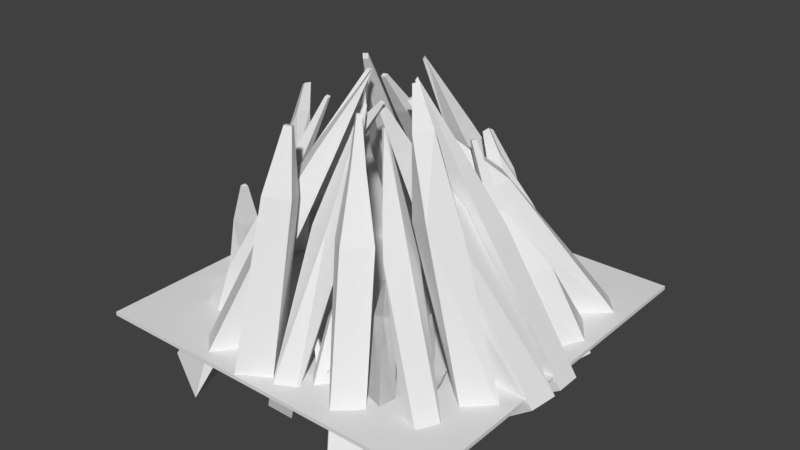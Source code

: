 # Source: crystalCavern.blend  (saved by Blender 2.79.0; exported with 4.5.12 LTS)
import bpy
from mathutils import Matrix  # noqa: F401  (used for matrix-valued properties, if any)

bpy.ops.wm.read_factory_settings(use_empty=True)
scene = bpy.context.scene
scene.name = 'Scene'

# ---- collections
col_collection_1 = bpy.data.collections.new('Collection 1'); scene.collection.children.link(col_collection_1)

# ---- world
world_world = bpy.data.worlds.new('World'); scene.world = world_world
world_world.color = (0.05088, 0.05088, 0.05088)
world_world.use_sun_shadow = False
world_world.sun_shadow_jitter_overblur = 0.0
world_world.cycles.sampling_method = 'MANUAL'

# ---- meshes
me_plane = bpy.data.meshes.new('Plane')
me_plane.from_pydata([(-1.0, -1.0, 0.0), (1.0, -1.0, 0.0), (-1.0, 1.0, 0.0), (1.0, 1.0, 0.0), (0.9263, -0.06874, -0.1346), (0.4999, -0.06874, 0.5172), (0.9263, 0.06874, -0.1346), (0.4999, 0.06874, 0.5172), (1.041, -0.06874, -0.05938), (0.6149, -0.06874, 0.5925), (1.041, 0.06874, -0.05938), (0.6149, 0.06874, 0.5925), (0.3322, -0.04559, 0.8159), (0.3322, 0.04559, 0.8159), (0.4085, 0.04559, 0.8658), (0.4085, -0.04559, 0.8658), (0.1282, -0.01381, 1.215), (0.1172, 2.708e-05, 1.204), (0.1205, 0.01381, 1.219), (0.1315, -2.707e-05, 1.23), (-1.0, 1.0, -0.02061), (-1.0, -1.0, -0.02061), (1.0, -1.0, -0.02061), (1.0, 1.0, -0.02061), (-1.005, -0.2327, -0.01231), (-0.4078, -0.246, 0.7289), (-1.005, -0.07462, -0.01231), (-0.4357, -0.09059, 0.7378), (-0.8802, -0.2327, -0.1092), (-0.2645, -0.2168, 0.6687), (-0.8802, -0.07462, -0.1092), (-0.2925, -0.06139, 0.6776), (-0.4613, 0.861, -0.1296), (-0.5467, 0.7609, -0.05739), (-0.36, 0.2218, 0.7021), (-0.2923, 0.3443, 0.7563), (-0.4289, 0.7581, -0.2338), (-0.1627, 0.2997, 0.6952), (-0.5142, 0.658, -0.1616), (-0.2304, 0.1772, 0.641), (-0.2708, 0.1011, 0.925), (-0.2231, 0.1873, 0.9631), (-0.1318, 0.1559, 0.9201), (-0.1795, 0.06965, 0.882), (-0.1124, -0.1017, 1.316), (-0.08829, -0.09055, 1.318), (-0.0856, -0.09194, 1.292), (-0.1097, -0.1031, 1.29), (-0.4078, -0.246, 0.7289), (-0.4357, -0.09059, 0.7378), (-0.2925, -0.06139, 0.6776), (-0.2645, -0.2168, 0.6687), (-0.1366, -0.1902, 0.9503), (-0.149, -0.1216, 0.9542), (-0.08578, -0.1087, 0.9276), (-0.07345, -0.1773, 0.9237), (0.03369, -0.1601, 1.129), (0.02947, -0.1366, 1.131), (0.05113, -0.1322, 1.122), (0.05536, -0.1557, 1.12), (1.058, -0.1436, -0.04097), (0.4656, -0.06433, 0.7002), (1.04, -0.3007, -0.04097), (0.4762, -0.2218, 0.7091), (0.9337, -0.1297, -0.1379), (0.32, -0.07751, 0.64), (0.9162, -0.2869, -0.1379), (0.3306, -0.235, 0.6489), (0.4656, -0.06433, 0.7002), (0.4762, -0.2218, 0.7091), (0.3306, -0.235, 0.6489), (0.32, -0.07751, 0.64), (0.19, -0.08978, 0.9216), (0.1946, -0.1593, 0.9255), (0.1304, -0.1651, 0.899), (0.1257, -0.09559, 0.895), (0.01733, -0.1008, 1.101), (0.01893, -0.1247, 1.102), (-0.003086, -0.1267, 1.093), (-0.004687, -0.1028, 1.092), (0.8359, 0.731, -0.01969), (0.3735, 0.3525, 0.7215), (0.9388, 0.6109, -0.01969), (0.4958, 0.2527, 0.7304), (0.741, 0.6498, -0.1166), (0.2837, 0.2372, 0.6613), (0.8439, 0.5297, -0.1166), (0.406, 0.1374, 0.6702), (0.3735, 0.3525, 0.7215), (0.4958, 0.2527, 0.7304), (0.406, 0.1374, 0.6702), (0.2837, 0.2372, 0.6613), (0.2039, 0.1338, 0.9429), (0.2578, 0.08978, 0.9468), (0.2182, 0.0389, 0.9202), (0.1643, 0.08294, 0.9163), (0.09406, 0.0001859, 1.122), (0.1126, -0.01491, 1.123), (0.09897, -0.03236, 1.114), (0.08047, -0.01726, 1.113), (-0.5265, 0.1288, 0.6695), (0.6395, 0.3251, 0.3103), (-0.9078, 0.4956, -0.1098), (0.7671, 0.2422, 0.3531), (-0.478, -0.003799, 0.5984), (0.5573, 0.1909, 0.2954), (-0.8879, 0.3562, -0.1818), (0.6849, 0.108, 0.3383), (0.6395, 0.3251, 0.3103), (0.7671, 0.2422, 0.3531), (0.6849, 0.108, 0.3383), (0.5573, 0.1909, 0.2954), (0.4793, 0.1895, 0.5959), (0.5356, 0.1529, 0.6148), (0.4994, 0.09366, 0.6082), (0.4431, 0.1302, 0.5893), (0.3747, 0.1217, 0.9493), (0.394, 0.1092, 0.9557), (0.3816, 0.08885, 0.9535), (0.3623, 0.1014, 0.947), (0.8649, 0.5007, -0.1049), (0.9835, 0.2895, -0.06246), (0.8981, 0.05371, -0.1005), (0.7795, 0.259, -0.1429), (-0.7453, 0.4025, -0.2319), (-0.3297, 0.05088, 0.5977), (-0.7651, 0.5418, -0.1598), (-0.3782, 0.1835, 0.6688), (-0.478, -0.003799, 0.5984), (-0.5265, 0.1288, 0.6695), (-0.3782, 0.1835, 0.6688), (-0.3297, 0.05088, 0.5977), (-0.2735, -0.05837, 0.8828), (-0.295, 0.0001396, 0.9141), (-0.2295, 0.02426, 0.9138), (-0.2081, -0.03425, 0.8824), (-0.1536, -0.1159, 1.093), (-0.1609, -0.09584, 1.104), (-0.1385, -0.08757, 1.104), (-0.1311, -0.1076, 1.093), (0.0237, 0.9315, 0.01537), (-0.1036, 0.3855, 0.7721), (0.1484, 0.8814, -0.06788), (0.05261, 0.4065, 0.7845), (-0.06255, 0.8121, -0.04207), (-0.07987, 0.2365, 0.7251), (0.0622, 0.762, -0.1253), (0.07635, 0.2574, 0.7375), (-0.1036, 0.3855, 0.7721), (0.05261, 0.4065, 0.7845), (0.07635, 0.2574, 0.7375), (-0.07987, 0.2365, 0.7251), (-0.06949, 0.1317, 1.017), (-0.0005697, 0.1409, 1.023), (0.009904, 0.07514, 1.002), (-0.05901, 0.0659, 0.9963), (-0.05435, -0.02423, 1.211), (-0.03072, -0.02106, 1.212), (-0.02713, -0.04361, 1.205), (-0.05076, -0.04678, 1.203), (0.2759, 0.7354, -0.141), (0.1549, 0.3862, 0.5447), (0.2621, 0.8582, -0.08092), (0.1411, 0.5091, 0.6048), (0.411, 0.7382, -0.1158), (0.29, 0.389, 0.57), (0.3972, 0.8611, -0.05566), (0.2762, 0.5119, 0.6301), (0.1223, 0.2542, 0.8599), (0.1131, 0.3357, 0.8998), (0.2027, 0.3376, 0.9165), (0.2119, 0.2561, 0.8767), (0.09674, 0.08394, 1.275), (0.0811, 0.09719, 1.276), (0.08875, 0.105, 1.293), (0.1044, 0.09171, 1.292), (-0.2706, 0.7518, -0.05271), (-0.2671, 0.4456, 0.5223), (-0.2379, 0.8602, 0.003194), (-0.2664, 0.5719, 0.5235), (-0.1487, 0.7218, -0.06578), (-0.1408, 0.4449, 0.5221), (-0.116, 0.8302, -0.009872), (-0.1401, 0.5712, 0.5234), (-0.2408, 0.3921, 0.7562), (-0.2144, 0.4473, 0.7882), (-0.1659, 0.4075, 0.817), (-0.1923, 0.3522, 0.785), (-0.236, 0.3647, 0.9192), (-0.223, 0.3918, 0.9349), (-0.1992, 0.3722, 0.949), (-0.2122, 0.3451, 0.9333), (0.4648, 0.7234, -0.06683), (0.3058, 0.4305, 0.4929), (0.5312, 0.8106, -0.004038), (0.3538, 0.5471, 0.4998), (0.5671, 0.6496, -0.07259), (0.4221, 0.382, 0.5016), (0.6335, 0.7368, -0.009793), (0.4701, 0.4986, 0.5085), (0.2907, 0.3677, 0.7256), (0.3333, 0.4084, 0.7617), (0.3607, 0.3527, 0.7921), (0.3182, 0.312, 0.7559), (0.2715, 0.3382, 0.8871), (0.2924, 0.3582, 0.9048), (0.3059, 0.3309, 0.9197), (0.285, 0.3109, 0.9019), (-0.6637, 0.4867, -0.04712), (-0.573, 0.316, 0.575), (-0.6163, 0.6014, -0.02406), (-0.5659, 0.4389, 0.5467), (-0.5476, 0.4438, -0.07238), (-0.4489, 0.3041, 0.5546), (-0.5002, 0.5585, -0.04932), (-0.4418, 0.427, 0.5263), (-0.5082, 0.3134, 0.8076), (-0.4738, 0.3718, 0.8211), (-0.423, 0.3351, 0.8501), (-0.4574, 0.2767, 0.8366), (-0.4759, 0.3224, 0.9694), (-0.459, 0.351, 0.9761), (-0.434, 0.3331, 0.9903), (-0.4509, 0.3044, 0.9837), (0.1308, 0.7871, -0.1516), (0.1111, 0.5766, 0.5322), (0.1481, 0.9298, -0.1032), (0.1243, 0.6851, 0.5691), (0.2813, 0.768, -0.1491), (0.2255, 0.5621, 0.5341), (0.2986, 0.9107, -0.1007), (0.2386, 0.6706, 0.571), (0.1428, 0.5273, 0.7973), (0.1464, 0.5569, 0.8073), (0.1775, 0.5529, 0.8078), (0.1739, 0.5234, 0.7978), (-0.1831, 0.7995, -0.162), (-0.1947, 0.5873, 0.5215), (-0.1303, 0.9338, -0.1154), (-0.1545, 0.6894, 0.5569), (-0.04115, 0.7471, -0.1719), (-0.08678, 0.5474, 0.514), (0.01171, 0.8814, -0.1252), (-0.0466, 0.6495, 0.5494), (-0.1538, 0.5277, 0.7831), (-0.1428, 0.5555, 0.7928), (-0.1134, 0.5446, 0.7907), (-0.1244, 0.5168, 0.7811), (-0.4227, 0.7811, -0.2065), (-0.3636, 0.681, 0.2099), (-0.3961, 0.8666, -0.1872), (-0.3433, 0.746, 0.2245), (-0.3356, 0.7575, -0.2221), (-0.2973, 0.663, 0.198), (-0.309, 0.8431, -0.2029), (-0.2771, 0.728, 0.2126), (-0.3153, 0.6582, 0.3649), (-0.3098, 0.6759, 0.3688), (-0.2917, 0.6711, 0.3656), (-0.2972, 0.6534, 0.3616), (0.7862, 0.4603, -0.04147), (0.6706, 0.4, 0.1198), (0.8136, 0.4798, -0.01313), (0.6915, 0.4148, 0.1414), (0.8089, 0.4229, -0.03773), (0.6879, 0.3715, 0.1227), (0.8363, 0.4424, -0.009401), (0.7087, 0.3863, 0.1442), (0.6395, 0.3735, 0.187), (0.6452, 0.3775, 0.1929), (0.6499, 0.3697, 0.1937), (0.6442, 0.3657, 0.1878), (0.5531, 0.636, -0.01529), (0.4947, 0.5393, 0.1586), (0.5921, 0.6438, 0.003467), (0.5243, 0.5453, 0.1729), (0.5681, 0.5975, -0.03033), (0.5061, 0.5101, 0.1472), (0.6071, 0.6053, -0.01158), (0.5357, 0.516, 0.1615), (0.4856, 0.4964, 0.2239), (0.4937, 0.498, 0.2278), (0.4968, 0.49, 0.2247), (0.4887, 0.4884, 0.2208), (0.5911, 0.6248, -0.07274), (0.5004, 0.595, 0.01698), (0.6034, 0.6409, -0.05387), (0.5098, 0.6073, 0.03132), (0.6059, 0.6031, -0.0639), (0.5118, 0.5785, 0.0237), (0.6183, 0.6193, -0.04503), (0.5211, 0.5908, 0.03805), (0.4732, 0.5827, 0.05664), (0.4758, 0.5861, 0.06055), (0.4789, 0.5816, 0.06238), (0.4763, 0.5782, 0.05847), (0.5533, 0.6405, -0.07073), (0.5376, 0.5622, 0.03305), (0.5804, 0.6415, -0.065), (0.5582, 0.563, 0.03741), (0.5574, 0.6179, -0.08628), (0.5407, 0.5451, 0.02124), (0.5845, 0.6189, -0.08054), (0.5613, 0.5458, 0.0256), (0.539, 0.5282, 0.06921), (0.5446, 0.5284, 0.0704), (0.5454, 0.5238, 0.06718), (0.5398, 0.5236, 0.06599), (0.5611, 0.6395, -0.04946), (0.5802, 0.5471, 0.04132), (0.5879, 0.6372, -0.05641), (0.6006, 0.5453, 0.03604), (0.5547, 0.6194, -0.06752), (0.5754, 0.5318, 0.02759), (0.5815, 0.6171, -0.07447), (0.5957, 0.5301, 0.02231), (0.5921, 0.5076, 0.06913), (0.5976, 0.5072, 0.06769), (0.5963, 0.503, 0.06395), (0.5907, 0.5035, 0.06539), (0.6055, 0.652, -0.04382), (0.5562, 0.4974, 0.2454), (0.6717, 0.6644, -0.02381), (0.6065, 0.5069, 0.2606), (0.6254, 0.5904, -0.07127), (0.5713, 0.4506, 0.2245), (0.6916, 0.6029, -0.05126), (0.6216, 0.4601, 0.2397), (0.5579, 0.4287, 0.3507), (0.5716, 0.4313, 0.3549), (0.5757, 0.4186, 0.3492), (0.562, 0.416, 0.345), (0.3905, 0.8152, -0.1012), (0.3507, 0.665, 0.178), (0.4557, 0.824, -0.08515), (0.4003, 0.6717, 0.1902), (0.4055, 0.7554, -0.1292), (0.3621, 0.6195, 0.1567), (0.4707, 0.7642, -0.1132), (0.4116, 0.6262, 0.1689), (0.3546, 0.5975, 0.2786), (0.3681, 0.5993, 0.2819), (0.3712, 0.587, 0.2761), (0.3577, 0.5851, 0.2728), (0.1185, 0.7346, -0.01831), (0.1127, 0.6221, 0.1559), (0.1391, 0.7663, 0.004166), (0.1283, 0.6462, 0.1729), (0.1573, 0.7161, -0.02764), (0.1422, 0.6081, 0.1488), (0.1778, 0.7478, -0.005162), (0.1578, 0.6321, 0.1658), (0.1243, 0.5835, 0.2234), (0.1286, 0.5901, 0.2281), (0.1366, 0.5863, 0.2261), (0.1324, 0.5797, 0.2215), (0.1627, 0.7521, -0.06941), (0.102, 0.6686, 0.01119), (0.1582, 0.7722, -0.05084), (0.09854, 0.6839, 0.0253), (0.1866, 0.7458, -0.05678), (0.1201, 0.6638, 0.02079), (0.182, 0.7659, -0.03821), (0.1167, 0.6791, 0.03491), (0.084, 0.6409, 0.04828), (0.08306, 0.6451, 0.05212), (0.08801, 0.6438, 0.05474), (0.08895, 0.6396, 0.0509), (0.1243, 0.7385, -0.0735), (0.1484, 0.6689, 0.03472), (0.1426, 0.7573, -0.06466), (0.1624, 0.6832, 0.04144), (0.1446, 0.7246, -0.08617), (0.1639, 0.6583, 0.02509), (0.163, 0.7434, -0.07733), (0.1779, 0.6726, 0.03181), (0.1664, 0.6442, 0.07391), (0.1702, 0.6481, 0.07574), (0.1744, 0.6452, 0.07311), (0.1706, 0.6413, 0.07128), (0.1274, 0.7428, -0.05144), (0.1885, 0.686, 0.04951), (0.1496, 0.759, -0.05485), (0.2054, 0.6984, 0.04691), (0.1388, 0.7237, -0.06811), (0.1971, 0.6716, 0.03683), (0.161, 0.74, -0.07152), (0.2141, 0.6839, 0.03424), (0.2189, 0.6644, 0.08223), (0.2236, 0.6677, 0.08152), (0.2259, 0.6638, 0.07807), (0.2213, 0.6604, 0.07877), (-0.3271, 0.6819, -0.004645), (-0.293, 0.577, 0.171), (-0.3081, 0.717, 0.01392), (-0.2785, 0.6036, 0.1851), (-0.2879, 0.6683, -0.01907), (-0.2632, 0.5667, 0.16), (-0.2689, 0.7034, -0.000509), (-0.2487, 0.5933, 0.1741), (-0.2668, 0.5431, 0.237), (-0.2629, 0.5504, 0.2408), (-0.2548, 0.5476, 0.2378), (-0.2587, 0.5403, 0.234), (-0.2934, 0.703, -0.06196), (-0.3302, 0.6156, 0.02839), (-0.2979, 0.7231, -0.04339), (-0.3336, 0.6309, 0.04251), (-0.2673, 0.7004, -0.05279), (-0.3103, 0.6137, 0.03536), (-0.2719, 0.7205, -0.03421), (-0.3138, 0.629, 0.04949), (-0.3388, 0.5874, 0.06829), (-0.3397, 0.5915, 0.07214), (-0.3344, 0.591, 0.07404), (-0.3334, 0.5868, 0.07019), (-0.3298, 0.6843, -0.06015), (-0.2814, 0.623, 0.04494), (-0.3131, 0.7057, -0.05448), (-0.2687, 0.6393, 0.04925), (-0.3097, 0.6727, -0.07533), (-0.2661, 0.6142, 0.03341), (-0.293, 0.6941, -0.06965), (-0.2534, 0.6304, 0.03772), (-0.2549, 0.6026, 0.08165), (-0.2514, 0.607, 0.08283), (-0.2473, 0.6046, 0.07969), (-0.2507, 0.6002, 0.07851), (-0.3242, 0.6899, -0.03888), (-0.2423, 0.6459, 0.05339), (-0.3051, 0.7087, -0.04583), (-0.2278, 0.6603, 0.0481), (-0.3128, 0.6718, -0.05659), (-0.2336, 0.6322, 0.03992), (-0.2937, 0.6907, -0.06354), (-0.2191, 0.6465, 0.03464), (-0.2049, 0.6298, 0.08183), (-0.201, 0.6337, 0.08039), (-0.1986, 0.63, 0.07672), (-0.2025, 0.6261, 0.07816), (-0.7673, -0.03277, 0.6098), (-0.8809, 0.01079, -0.03014), (1.491e-08, 0.04073, -0.0006376), (1.774e-08, 0.01682, 0.08081), (0.007945, 0.03994, -0.0006376), (0.003281, 0.01649, 0.08081), (0.01559, 0.03763, -0.0006376), (0.006435, 0.01554, 0.08081), (0.02263, 0.03386, -0.0006376), (0.009342, 0.01398, 0.08081), (0.0288, 0.0288, -0.0006376), (0.01189, 0.01189, 0.08081), (0.03386, 0.02263, -0.0006376), (0.01398, 0.009342, 0.08081), (0.03763, 0.01559, -0.0006376), (0.01554, 0.006435, 0.08081), (0.03994, 0.007945, -0.0006376), (0.01649, 0.003281, 0.08081), (0.04073, 4.066e-08, -0.0006376), (0.01682, 4.666e-08, 0.08081), (0.03994, -0.007945, -0.0006376), (0.01649, -0.003281, 0.08081), (0.03763, -0.01559, -0.0006376), (0.01554, -0.006435, 0.08081), (0.03386, -0.02263, -0.0006376), (0.01398, -0.009342, 0.08081), (0.0288, -0.0288, -0.0006376), (0.01189, -0.01189, 0.08081), (0.02263, -0.03386, -0.0006376), (0.009342, -0.01398, 0.08081), (0.01559, -0.03763, -0.0006376), (0.006435, -0.01554, 0.08081), (0.007945, -0.03994, -0.0006376), (0.003281, -0.01649, 0.08081), (1.637e-09, -0.04073, -0.0006376), (1.226e-08, -0.01682, 0.08081), (-0.007945, -0.03994, -0.0006376), (-0.003281, -0.01649, 0.08081), (-0.01559, -0.03763, -0.0006376), (-0.006435, -0.01554, 0.08081), (-0.02263, -0.03386, -0.0006376), (-0.009342, -0.01398, 0.08081), (-0.0288, -0.0288, -0.0006376), (-0.01189, -0.01189, 0.08081), (-0.03386, -0.02263, -0.0006376), (-0.01398, -0.009342, 0.08081), (-0.03763, -0.01559, -0.0006376), (-0.01554, -0.006435, 0.08081), (-0.03994, -0.007945, -0.0006376), (-0.01649, -0.003281, 0.08081), (-0.04073, 7.691e-08, -0.0006376), (-0.01682, 6.162e-08, 0.08081), (-0.03994, 0.007945, -0.0006376), (-0.01649, 0.003281, 0.08081), (-0.03763, 0.01559, -0.0006376), (-0.01554, 0.006435, 0.08081), (-0.03386, 0.02263, -0.0006376), (-0.01398, 0.009342, 0.08081), (-0.0288, 0.0288, -0.0006376), (-0.01189, 0.01189, 0.08081), (-0.02263, 0.03386, -0.0006376), (-0.009342, 0.01398, 0.08081), (-0.01559, 0.03763, -0.0006376), (-0.006435, 0.01554, 0.08081), (-0.007945, 0.03994, -0.0006376), (-0.003281, 0.01649, 0.08081), (-0.8421, 0.131, -0.03032), (-0.7701, 0.08277, 0.5589), (-0.7623, -0.02752, -0.05048), (-0.643, -0.03923, 0.5883), (-0.7235, 0.09267, -0.05066), (-0.6459, 0.07632, 0.5373), (-0.6988, 0.01316, 0.8368), (-0.6688, 0.07539, 0.8381), (-0.6148, 0.04865, 0.8719), (-0.6448, -0.01359, 0.8706), (-0.6646, 0.05475, 0.993), (-0.6499, 0.0853, 0.9937), (-0.6234, 0.07218, 1.01), (-0.6381, 0.04163, 1.01), (-0.9282, 0.2005, -0.1671), (-0.8362, 0.1193, 0.2805), (-0.8979, 0.3191, -0.07583), (-0.8159, 0.1843, 0.2951), (-0.7789, 0.1817, -0.1923), (-0.7699, 0.1013, 0.2686), (-0.7486, 0.3003, -0.1011), (-0.7497, 0.1663, 0.2832), (-0.7879, 0.09655, 0.4355), (-0.7824, 0.1143, 0.4395), (-0.7643, 0.1094, 0.4362), (-0.7698, 0.09167, 0.4322), (-0.4658, 0.5386, -0.05394), (-0.4381, 0.4652, 0.05092), (-0.4525, 0.5597, -0.04178), (-0.428, 0.4813, 0.06017), (-0.4419, 0.5301, -0.06528), (-0.42, 0.4588, 0.0423), (-0.4286, 0.5513, -0.05312), (-0.4099, 0.4749, 0.05155), (-0.4192, 0.441, 0.08995), (-0.4165, 0.4454, 0.09246), (-0.4116, 0.4436, 0.09012), (-0.4143, 0.4392, 0.0876), (-0.503, 0.551, -0.002948), (-0.4562, 0.4888, 0.1024), (-0.4865, 0.5724, 0.003264), (-0.4437, 0.5051, 0.1071), (-0.4825, 0.5396, -0.01787), (-0.4407, 0.4801, 0.09102), (-0.466, 0.561, -0.01166), (-0.4281, 0.4964, 0.09574), (-0.4303, 0.4681, 0.1393), (-0.4269, 0.4725, 0.1406), (-0.4227, 0.4702, 0.1375), (-0.4261, 0.4657, 0.1363), (-0.5095, 0.5438, -0.0107), (-0.4846, 0.5129, 0.04245), (-0.5009, 0.5545, -0.008072), (-0.478, 0.521, 0.04444), (-0.4996, 0.5376, -0.01849), (-0.4771, 0.5082, 0.03652), (-0.4909, 0.5484, -0.01586), (-0.4705, 0.5164, 0.03852), (-0.4711, 0.5025, 0.06092), (-0.4693, 0.5047, 0.06147), (-0.4672, 0.5034, 0.05986), (-0.469, 0.5012, 0.05931), (-0.4782, 0.5626, -0.0102), (-0.4464, 0.5344, 0.04079), (-0.4681, 0.5723, -0.01062), (-0.4387, 0.5418, 0.04047), (-0.4707, 0.5544, -0.01888), (-0.4407, 0.5282, 0.03418), (-0.4606, 0.5642, -0.0193), (-0.433, 0.5357, 0.03386), (-0.4306, 0.5244, 0.05755), (-0.4285, 0.5264, 0.05746), (-0.4269, 0.5247, 0.05566), (-0.429, 0.5227, 0.05575), (-0.6746, 0.4551, -0.02959), (-0.6081, 0.3666, 0.1202), (-0.6512, 0.4855, -0.02075), (-0.5903, 0.3898, 0.1269), (-0.6456, 0.4389, -0.05081), (-0.5861, 0.3543, 0.1041), (-0.6221, 0.4693, -0.04198), (-0.5682, 0.3774, 0.1108), (-0.5713, 0.3371, 0.1728), (-0.5665, 0.3435, 0.1746), (-0.5605, 0.3401, 0.1702), (-0.5653, 0.3338, 0.1684), (-0.6171, 0.4462, -0.005399), (-0.5853, 0.4181, 0.04558), (-0.607, 0.456, -0.005819), (-0.5777, 0.4255, 0.04526), (-0.6096, 0.4381, -0.01409), (-0.5796, 0.4119, 0.03898), (-0.5995, 0.4479, -0.01451), (-0.572, 0.4194, 0.03866), (-0.5695, 0.4081, 0.06235), (-0.5674, 0.4101, 0.06226), (-0.5658, 0.4084, 0.06046), (-0.5679, 0.4064, 0.06055), (-0.6566, 0.4094, -0.003016), (-0.6325, 0.3742, 0.0478), (-0.6484, 0.4201, 0.0009448), (-0.6262, 0.3824, 0.05081), (-0.6462, 0.4043, -0.01099), (-0.6246, 0.3704, 0.04174), (-0.638, 0.415, -0.007028), (-0.6183, 0.3785, 0.04475), (-0.6193, 0.3625, 0.06569), (-0.6176, 0.3647, 0.06651), (-0.6154, 0.3637, 0.06485), (-0.6171, 0.3615, 0.06404), (-0.6172, 0.43, 0.0009443), (-0.5989, 0.4033, 0.03958), (-0.6109, 0.4381, 0.003956), (-0.5941, 0.4094, 0.04186), (-0.6093, 0.4262, -0.005117), (-0.5929, 0.4003, 0.03497), (-0.603, 0.4343, -0.002105), (-0.5881, 0.4065, 0.03726), (-0.5888, 0.3944, 0.05317), (-0.5875, 0.396, 0.0538), (-0.5859, 0.3952, 0.05254), (-0.5872, 0.3936, 0.05192), (-0.6398, 0.4103, -0.01232), (-0.6194, 0.379, 0.02159), (-0.6403, 0.4178, -0.004727), (-0.6198, 0.3847, 0.02736), (-0.63, 0.4135, -0.01489), (-0.6119, 0.3814, 0.01964), (-0.6304, 0.421, -0.007293), (-0.6123, 0.3871, 0.02541), (-0.6097, 0.3699, 0.03531), (-0.6098, 0.3715, 0.03689), (-0.6078, 0.3721, 0.03636), (-0.6077, 0.3706, 0.03478), (-0.8138, 0.2748, -0.06166), (-0.7273, 0.2104, 0.09021), (-0.7855, 0.3021, -0.06496), (-0.7058, 0.2311, 0.08769), (-0.7922, 0.2498, -0.08329), (-0.7109, 0.1914, 0.07375), (-0.7639, 0.2771, -0.0866), (-0.6894, 0.2122, 0.07124), (-0.6837, 0.1871, 0.1406), (-0.6778, 0.1927, 0.14), (-0.6734, 0.1876, 0.1355), (-0.6792, 0.1819, 0.1362), (-0.7915, 0.2907, -0.03233), (-0.7298, 0.2619, 0.01531), (-0.7805, 0.3029, -0.03857), (-0.7213, 0.2712, 0.01057), (-0.7864, 0.2795, -0.04496), (-0.7259, 0.2535, 0.005715), (-0.7753, 0.2917, -0.05119), (-0.7174, 0.2627, 0.0009715), (-0.7031, 0.2515, 0.02858), (-0.7008, 0.2541, 0.02729), (-0.6998, 0.2517, 0.02467), (-0.7021, 0.2492, 0.02596), (-0.7713, 0.2588, -0.04201), (-0.7232, 0.225, 0.01681), (-0.7613, 0.2733, -0.04132), (-0.7156, 0.236, 0.01733), (-0.7606, 0.2519, -0.05414), (-0.7151, 0.2198, 0.007589), (-0.7505, 0.2663, -0.05344), (-0.7074, 0.2308, 0.008116), (-0.7006, 0.2143, 0.03593), (-0.6985, 0.2173, 0.03608), (-0.6963, 0.2158, 0.03357), (-0.6984, 0.2129, 0.03342), (-0.7821, 0.2503, -0.04312), (-0.749, 0.2018, 0.0157), (-0.7676, 0.2603, -0.04243), (-0.738, 0.2094, 0.01622), (-0.7745, 0.2401, -0.05525), (-0.7432, 0.194, 0.00648), (-0.76, 0.25, -0.05455), (-0.7322, 0.2016, 0.007007), (-0.7316, 0.1837, 0.03482), (-0.7286, 0.1858, 0.03497), (-0.727, 0.1837, 0.03246), (-0.73, 0.1816, 0.03232), (-0.8017, 0.1502, -0.04401), (-0.7029, 0.1373, 0.1083), (-0.7811, 0.1212, -0.05871), (-0.6872, 0.1152, 0.09709), (-0.8266, 0.1249, -0.02888), (-0.7218, 0.118, 0.1198), (-0.8059, 0.09584, -0.04358), (-0.7061, 0.09594, 0.1086), (-0.6673, 0.1199, 0.1648), (-0.663, 0.1138, 0.1617), (-0.6682, 0.1086, 0.1648), (-0.6724, 0.1146, 0.1679), (-0.7551, 0.1181, -0.01042), (-0.7225, 0.1099, 0.04511), (-0.7457, 0.1102, -0.01666), (-0.7154, 0.1039, 0.04036), (-0.7625, 0.107, -0.007338), (-0.7282, 0.1014, 0.04744), (-0.7531, 0.09906, -0.01358), (-0.721, 0.09538, 0.0427), (-0.71, 0.1024, 0.06493), (-0.7081, 0.1008, 0.06364), (-0.7096, 0.09844, 0.06427), (-0.7116, 0.1001, 0.06557), (-0.7723, 0.161, -0.01098), (-0.7371, 0.1564, 0.0433), (-0.765, 0.1507, -0.01622), (-0.7315, 0.1486, 0.03932), (-0.7812, 0.152, -0.005583), (-0.7438, 0.1496, 0.04741), (-0.7738, 0.1417, -0.01082), (-0.7383, 0.1417, 0.04342), (-0.7244, 0.1502, 0.06344), (-0.7229, 0.1481, 0.06236), (-0.7247, 0.1462, 0.06347), (-0.7263, 0.1484, 0.06456), (0.003754, -0.924, -0.1476), (0.05488, -0.9554, -0.03831), (0.07356, -0.5703, 0.6505), (-0.04497, -0.5411, 0.6251), (0.1153, -0.8869, -0.1891), (-0.007089, -0.4371, 0.5678), (0.1664, -0.9183, -0.07981), (0.1114, -0.4663, 0.5932), (0.04788, -0.4399, 0.83), (-0.03561, -0.4193, 0.8121), (-0.008922, -0.346, 0.7717), (0.07457, -0.3666, 0.7896), (-0.003841, -0.2119, 1.141), (-0.01603, -0.1957, 1.132), (-0.004054, -0.1968, 1.114), (0.008139, -0.213, 1.123), (0.7431, -0.8049, -0.162), (0.7886, -0.7984, -0.04611), (0.4824, -0.4835, 0.6098), (0.375, -0.5332, 0.5706), (0.8131, -0.7071, -0.1949), (0.3485, -0.4278, 0.5096), (0.8586, -0.7006, -0.07903), (0.4559, -0.3781, 0.5487), (0.3604, -0.3964, 0.7754), (0.2847, -0.4314, 0.7478), (0.2661, -0.3572, 0.7048), (0.3418, -0.3222, 0.7324), (0.1421, -0.2485, 1.062), (0.1238, -0.2431, 1.05), (0.1362, -0.2367, 1.033), (0.1545, -0.242, 1.044), (0.5609, -0.8956, -0.2184), (0.336, -0.5408, 0.636), (0.4381, -0.995, -0.2118), (0.2339, -0.6612, 0.6449), (0.4684, -0.7859, -0.2849), (0.2161, -0.441, 0.6105), (0.3457, -0.8854, -0.2784), (0.114, -0.5614, 0.6193), (0.336, -0.5408, 0.636), (0.2339, -0.6612, 0.6449), (0.114, -0.5614, 0.6193), (0.2161, -0.441, 0.6105), (0.1662, -0.4017, 0.9143), (0.1212, -0.4548, 0.9183), (0.06829, -0.4108, 0.907), (0.1133, -0.3577, 0.9031), (0.07028, -0.3171, 1.128), (0.05483, -0.3353, 1.129), (0.0367, -0.3202, 1.125), (0.05215, -0.302, 1.124), (0.4285, -0.4005, 0.7378), (0.7132, -0.4133, -0.1326), (0.8301, -0.284, -0.09843), (0.5267, -0.2636, 0.6818), (0.8341, -0.5349, -0.08648), (0.5759, -0.4854, 0.7887), (0.951, -0.4056, -0.05228), (0.6741, -0.3485, 0.7326), (0.3966, -0.3349, 1.069), (0.4673, -0.2734, 1.095), (0.4907, -0.3315, 1.169), (0.4201, -0.393, 1.144), (0.3242, -0.2691, 1.303), (0.3409, -0.2546, 1.309), (0.3465, -0.2683, 1.327), (0.3297, -0.2829, 1.321), (-0.3799, -0.9621, -0.03964), (-0.1932, -0.6271, 0.6521), (-0.4881, -0.8792, -0.05773), (-0.3014, -0.5442, 0.634), (-0.3013, -0.8752, -0.1116), (-0.1146, -0.5402, 0.5801), (-0.4095, -0.7924, -0.1297), (-0.2228, -0.4573, 0.562), (-0.1187, -0.432, 0.9246), (-0.1905, -0.377, 0.9126), (-0.1384, -0.3194, 0.8648), (-0.06664, -0.3744, 0.8768), (-0.01303, -0.1658, 1.27), (-0.03306, -0.1681, 1.274), (-0.03522, -0.1478, 1.276), (-0.01518, -0.1454, 1.272), (-0.4075, -0.5635, 0.1672), (-0.6074, -0.5785, 0.2144), (-0.4121, -0.3624, 0.2118), (-0.612, -0.3775, 0.259), (-0.4075, -0.5635, 0.1672), (-0.6074, -0.5785, 0.2144), (-0.612, -0.3775, 0.259), (-0.4121, -0.3624, 0.2118), (-0.3403, -0.4297, 0.6041), (-0.4285, -0.4363, 0.6249), (-0.4306, -0.3477, 0.6446), (-0.3424, -0.341, 0.6237), (-0.2181, -0.23, 1.108), (-0.2371, -0.2315, 1.112), (-0.2375, -0.2124, 1.116), (-0.2186, -0.211, 1.112), (-0.6501, -0.8312, -0.459), (-0.9309, -0.7057, -0.3697), (-1.003, -0.3868, -0.321), (-0.7263, -0.5062, -0.4085), (-0.1366, -0.9985, -0.0177), (-0.1483, -0.7494, 0.815), (-0.2305, -0.8457, -0.05984), (-0.2197, -0.6332, 0.783), (0.02182, -0.9067, -0.03804), (-0.02791, -0.6796, 0.7995), (-0.07209, -0.754, -0.08018), (-0.09931, -0.5635, 0.7675), (-0.1377, -0.6003, 1.109), (-0.1571, -0.5687, 1.1), (-0.1244, -0.5497, 1.096), (-0.1049, -0.5813, 1.105), (0.5718, -0.6853, -0.05599), (0.4446, -0.5315, 0.3232), (0.5463, -0.768, -0.0284), (0.4252, -0.5943, 0.3442), (0.4881, -0.6701, -0.08765), (0.3809, -0.5199, 0.2992), (0.4626, -0.7527, -0.06007), (0.3616, -0.5828, 0.3201), (0.3721, -0.4902, 0.4627), (0.3668, -0.5073, 0.4684), (0.3495, -0.5042, 0.4619), (0.3548, -0.487, 0.4562), (0.5171, -0.7269, -0.1827), (0.5479, -0.5589, 0.02717), (0.5331, -0.7701, -0.1486), (0.56, -0.5917, 0.05311), (0.4626, -0.7345, -0.1668), (0.5064, -0.5647, 0.03929), (0.4786, -0.7777, -0.1326), (0.5186, -0.5975, 0.06523), (0.5503, -0.5085, 0.1165), (0.5536, -0.5174, 0.1236), (0.5423, -0.519, 0.1269), (0.539, -0.5101, 0.1198), (0.5829, -0.6752, -0.1699), (0.4508, -0.5974, 0.05297), (0.5575, -0.7264, -0.1654), (0.4315, -0.6363, 0.05644), (0.5388, -0.656, -0.201), (0.4172, -0.5828, 0.02932), (0.5133, -0.7072, -0.1965), (0.3979, -0.6217, 0.03279), (0.3857, -0.576, 0.1294), (0.3804, -0.5866, 0.1303), (0.3713, -0.5826, 0.1239), (0.3766, -0.572, 0.1229), (0.5721, -0.6939, -0.1283), (0.3805, -0.6612, 0.05992), (0.5418, -0.7378, -0.1494), (0.3575, -0.6946, 0.04391), (0.5431, -0.6577, -0.162), (0.3585, -0.6337, 0.03429), (0.5128, -0.7016, -0.1831), (0.3355, -0.6671, 0.01828), (0.2958, -0.6509, 0.1169), (0.2896, -0.6599, 0.1126), (0.2836, -0.6525, 0.1056), (0.2898, -0.6434, 0.1099), (0.5718, -0.6853, -0.05599), (0.4446, -0.5315, 0.3232), (0.5463, -0.768, -0.0284), (0.4252, -0.5943, 0.3442), (0.4881, -0.6701, -0.08765), (0.3809, -0.5199, 0.2992), (0.4626, -0.7527, -0.06007), (0.3616, -0.5828, 0.3201), (0.3721, -0.4902, 0.4627), (0.3668, -0.5073, 0.4684), (0.3495, -0.5042, 0.4619), (0.3548, -0.487, 0.4562), (0.5171, -0.7269, -0.1827), (0.5479, -0.5589, 0.02717), (0.5331, -0.7701, -0.1486), (0.56, -0.5917, 0.05311), (0.4626, -0.7345, -0.1668), (0.5064, -0.5647, 0.03929), (0.4786, -0.7777, -0.1326), (0.5186, -0.5975, 0.06523), (0.5503, -0.5085, 0.1165), (0.5536, -0.5174, 0.1236), (0.5423, -0.519, 0.1269), (0.539, -0.5101, 0.1198), (0.5829, -0.6752, -0.1699), (0.4508, -0.5974, 0.05297), (0.5575, -0.7264, -0.1654), (0.4315, -0.6363, 0.05644), (0.5388, -0.656, -0.201), (0.4172, -0.5828, 0.02932), (0.5133, -0.7072, -0.1965), (0.3979, -0.6217, 0.03279), (0.3857, -0.576, 0.1294), (0.3804, -0.5866, 0.1303), (0.3713, -0.5826, 0.1239), (0.3766, -0.572, 0.1229), (0.5721, -0.6939, -0.1283), (0.3805, -0.6612, 0.05992), (0.5418, -0.7378, -0.1494), (0.3575, -0.6946, 0.04391), (0.5431, -0.6577, -0.162), (0.3585, -0.6337, 0.03429), (0.5128, -0.7016, -0.1831), (0.3355, -0.6671, 0.01828), (0.2958, -0.6509, 0.1169), (0.2896, -0.6599, 0.1126), (0.2836, -0.6525, 0.1056), (0.2898, -0.6434, 0.1099), (0.6824, -0.5652, -0.01706), (0.6022, -0.4471, 0.2319), (0.6663, -0.6194, 0.005282), (0.59, -0.4883, 0.2488), (0.6257, -0.5568, -0.03747), (0.5592, -0.4407, 0.2163), (0.6097, -0.611, -0.01513), (0.547, -0.4819, 0.2333), (0.5557, -0.414, 0.3245), (0.5524, -0.4252, 0.3291), (0.5406, -0.4235, 0.3249), (0.544, -0.4123, 0.3202), (0.644, -0.5986, -0.09903), (0.6668, -0.4773, 0.03354), (0.6556, -0.6259, -0.07468), (0.6756, -0.4981, 0.05206), (0.6078, -0.6033, -0.08716), (0.6393, -0.4809, 0.04257), (0.6194, -0.6307, -0.06281), (0.6481, -0.5017, 0.06108), (0.6695, -0.4398, 0.09105), (0.6719, -0.4455, 0.09609), (0.6644, -0.4465, 0.09855), (0.662, -0.4408, 0.09351), (0.6879, -0.5632, -0.09378), (0.6025, -0.5025, 0.05401), (0.6713, -0.5973, -0.08815), (0.5899, -0.5285, 0.05828), (0.6577, -0.5519, -0.1146), (0.5796, -0.494, 0.03815), (0.6411, -0.5861, -0.109), (0.5669, -0.5199, 0.04242), (0.56, -0.4854, 0.1052), (0.5566, -0.4924, 0.1064), (0.5503, -0.4901, 0.102), (0.5538, -0.483, 0.1009), (0.6814, -0.5739, -0.06502), (0.556, -0.5453, 0.0625), (0.6612, -0.6043, -0.07673), (0.5406, -0.5684, 0.0536), (0.6612, -0.5514, -0.08859), (0.5407, -0.5281, 0.04459), (0.641, -0.5818, -0.1003), (0.5253, -0.5512, 0.03568), (0.5002, -0.5365, 0.1015), (0.496, -0.5427, 0.09911), (0.4918, -0.5381, 0.09423), (0.496, -0.5318, 0.09666), (0.6824, -0.5652, -0.01706), (0.6022, -0.4471, 0.2319), (0.6663, -0.6194, 0.005282), (0.59, -0.4883, 0.2488), (0.6257, -0.5568, -0.03747), (0.5592, -0.4407, 0.2163), (0.6097, -0.611, -0.01513), (0.547, -0.4819, 0.2333), (0.5557, -0.414, 0.3245), (0.5524, -0.4252, 0.3291), (0.5406, -0.4235, 0.3249), (0.544, -0.4123, 0.3202), (0.644, -0.5986, -0.09903), (0.6668, -0.4773, 0.03354), (0.6556, -0.6259, -0.07468), (0.6756, -0.4981, 0.05206), (0.6078, -0.6033, -0.08716), (0.6393, -0.4809, 0.04257), (0.6194, -0.6307, -0.06281), (0.6481, -0.5017, 0.06108), (0.6695, -0.4398, 0.09105), (0.6719, -0.4455, 0.09609), (0.6644, -0.4465, 0.09855), (0.662, -0.4408, 0.09351), (0.6879, -0.5632, -0.09378), (0.6025, -0.5025, 0.05401), (0.6713, -0.5973, -0.08815), (0.5899, -0.5285, 0.05828), (0.6577, -0.5519, -0.1146), (0.5796, -0.494, 0.03815), (0.6411, -0.5861, -0.109), (0.5669, -0.5199, 0.04242), (0.56, -0.4854, 0.1052), (0.5566, -0.4924, 0.1064), (0.5503, -0.4901, 0.102), (0.5538, -0.483, 0.1009), (0.6814, -0.5739, -0.06502), (0.556, -0.5453, 0.0625), (0.6612, -0.6043, -0.07673), (0.5406, -0.5684, 0.0536), (0.6612, -0.5514, -0.08859), (0.5407, -0.5281, 0.04459), (0.641, -0.5818, -0.1003), (0.5253, -0.5512, 0.03568), (0.5002, -0.5365, 0.1015), (0.496, -0.5427, 0.09911), (0.4918, -0.5381, 0.09423), (0.496, -0.5318, 0.09666), (0.2584, -0.7946, -0.06084), (0.2017, -0.6192, 0.2449), (0.2086, -0.8468, -0.0379), (0.1638, -0.6588, 0.2624), (0.2022, -0.7547, -0.09194), (0.159, -0.5888, 0.2213), (0.1524, -0.8068, -0.069), (0.1211, -0.6284, 0.2387), (0.1561, -0.557, 0.3562), (0.1458, -0.5678, 0.361), (0.1342, -0.5596, 0.3546), (0.1445, -0.5488, 0.3498), (0.2004, -0.7818, -0.04593), (0.2601, -0.6825, 0.09331), (0.1966, -0.8115, -0.02186), (0.2571, -0.705, 0.1116), (0.1648, -0.7704, -0.03755), (0.233, -0.6738, 0.09968), (0.1609, -0.8, -0.01348), (0.23, -0.6963, 0.118), (0.273, -0.6499, 0.1524), (0.2722, -0.6561, 0.1574), (0.2648, -0.6537, 0.1591), (0.2656, -0.6476, 0.1541), (0.2546, -0.7689, -0.03525), (0.1895, -0.6773, 0.1069), (0.2244, -0.7925, -0.03262), (0.1666, -0.6952, 0.1089), (0.2344, -0.7457, -0.0582), (0.1742, -0.6597, 0.0894), (0.2042, -0.7693, -0.05557), (0.1513, -0.6776, 0.0914), (0.1538, -0.6435, 0.1548), (0.1475, -0.6484, 0.1553), (0.1434, -0.6436, 0.1505), (0.1496, -0.6387, 0.15), (0.2413, -0.7758, -0.007673), (0.1286, -0.6957, 0.1093), (0.2111, -0.7944, -0.02246), (0.1057, -0.7098, 0.09806), (0.2352, -0.7467, -0.03194), (0.124, -0.6735, 0.09085), (0.2051, -0.7653, -0.04673), (0.1011, -0.6877, 0.07961), (0.07844, -0.6635, 0.1436), (0.0722, -0.6674, 0.1405), (0.07095, -0.6614, 0.1355), (0.07719, -0.6575, 0.1385), (-0.397, -0.6907, -0.02439), (-0.3084, -0.5753, 0.2229), (-0.4543, -0.6829, -0.005719), (-0.352, -0.5694, 0.2371), (-0.3973, -0.6349, -0.04854), (-0.3086, -0.5329, 0.2046), (-0.4546, -0.6271, -0.02987), (-0.3522, -0.527, 0.2187), (-0.289, -0.5178, 0.3132), (-0.3008, -0.5162, 0.3171), (-0.3009, -0.5047, 0.3121), (-0.289, -0.5063, 0.3082), (-0.4318, -0.6642, -0.1104), (-0.3161, -0.6569, 0.02876), (-0.4581, -0.6787, -0.08647), (-0.3361, -0.6679, 0.04693), (-0.4433, -0.6286, -0.1014), (-0.3248, -0.6299, 0.03556), (-0.4696, -0.6431, -0.07752), (-0.3448, -0.6409, 0.05374), (-0.282, -0.6493, 0.08792), (-0.2874, -0.6523, 0.09286), (-0.2898, -0.645, 0.09472), (-0.2843, -0.642, 0.08977), (-0.3898, -0.7008, -0.1003), (-0.3529, -0.5968, 0.04329), (-0.4265, -0.69, -0.09746), (-0.3808, -0.5886, 0.04547), (-0.3827, -0.6705, -0.1228), (-0.3475, -0.5738, 0.02617), (-0.4194, -0.6598, -0.12), (-0.3754, -0.5656, 0.02836), (-0.3461, -0.5487, 0.09192), (-0.3537, -0.5465, 0.09251), (-0.3523, -0.5402, 0.08785), (-0.3447, -0.5425, 0.08726), (-0.4031, -0.6944, -0.07263), (-0.4033, -0.5579, 0.04644), (-0.4358, -0.6805, -0.08714), (-0.4282, -0.5474, 0.0354), (-0.383, -0.6722, -0.09661), (-0.388, -0.541, 0.02821), (-0.4157, -0.6583, -0.1111), (-0.4129, -0.5305, 0.01718), (-0.4063, -0.499, 0.08159), (-0.4131, -0.4961, 0.07859), (-0.4089, -0.4915, 0.07362), (-0.4022, -0.4944, 0.07663), (-0.2015, -0.909, -0.09614), (-0.1328, -0.7364, 0.1225), (-0.26, -0.9027, -0.08071), (-0.1773, -0.7316, 0.1342), (-0.2056, -0.8598, -0.1316), (-0.1359, -0.699, 0.09551), (-0.2641, -0.8535, -0.1162), (-0.1803, -0.6942, 0.1072), (-0.1219, -0.6596, 0.1988), (-0.134, -0.6583, 0.202), (-0.1348, -0.6481, 0.1947), (-0.1227, -0.6494, 0.1915), (-0.8964, -0.3792, -0.2509), (-0.7753, -0.3779, 0.3532), (-0.8842, -0.2013, -0.1546), (-0.7626, -0.2865, 0.3596), (-0.6958, -0.3775, -0.2795), (-0.6843, -0.3897, 0.3415), (-0.6836, -0.1996, -0.1831), (-0.6717, -0.2983, 0.3479), (-0.7129, -0.367, 0.5615), (-0.7095, -0.3421, 0.5632), (-0.6847, -0.3453, 0.56), (-0.6882, -0.3702, 0.5583), (-0.8013, -0.02821, -0.03898), (-0.7019, -0.01952, 0.1132), (-0.7724, -0.04763, -0.05557), (-0.6799, -0.03428, 0.1006), (-0.8162, -0.06137, -0.02615), (-0.7132, -0.04473, 0.1229), (-0.7874, -0.08079, -0.04275), (-0.6913, -0.05949, 0.1103), (-0.6618, -0.02851, 0.1687), (-0.6558, -0.03253, 0.1652), (-0.6589, -0.03939, 0.1679), (-0.6649, -0.03537, 0.1713)], [], [(0, 1, 3, 2), (4, 5, 7, 6), (6, 7, 11, 10), (10, 11, 9, 8), (8, 9, 5, 4), (6, 10, 8, 4), (11, 7, 13, 14), (15, 14, 18, 19), (9, 11, 14, 15), (7, 5, 12, 13), (5, 9, 15, 12), (18, 17, 16, 19), (13, 12, 16, 17), (12, 15, 19, 16), (14, 13, 17, 18), (21, 20, 23, 22), (1, 22, 23, 3), (2, 20, 21, 0), (3, 23, 20, 2), (0, 21, 22, 1), (24, 25, 27, 26), (26, 27, 31, 30), (30, 31, 29, 28), (28, 29, 25, 24), (26, 30, 28, 24), (25, 48, 49, 27), (33, 34, 35, 32), (32, 35, 37, 36), (36, 37, 39, 38), (38, 39, 34, 33), (32, 36, 38, 33), (37, 35, 41, 42), (43, 42, 46, 47), (39, 37, 42, 43), (35, 34, 40, 41), (34, 39, 43, 40), (46, 45, 44, 47), (41, 40, 44, 45), (40, 43, 47, 44), (42, 41, 45, 46), (50, 54, 55, 51), (29, 51, 48, 25), (27, 49, 50, 31), (31, 50, 51, 29), (54, 58, 59, 55), (48, 52, 53, 49), (51, 55, 52, 48), (49, 53, 54, 50), (58, 57, 56, 59), (52, 56, 57, 53), (55, 59, 56, 52), (53, 57, 58, 54), (60, 61, 63, 62), (62, 63, 67, 66), (66, 67, 65, 64), (64, 65, 61, 60), (62, 66, 64, 60), (61, 68, 69, 63), (70, 74, 75, 71), (65, 71, 68, 61), (63, 69, 70, 67), (67, 70, 71, 65), (74, 78, 79, 75), (68, 72, 73, 69), (71, 75, 72, 68), (69, 73, 74, 70), (78, 77, 76, 79), (72, 76, 77, 73), (75, 79, 76, 72), (73, 77, 78, 74), (80, 81, 83, 82), (82, 83, 87, 86), (86, 87, 85, 84), (84, 85, 81, 80), (82, 86, 84, 80), (81, 88, 89, 83), (90, 94, 95, 91), (85, 91, 88, 81), (83, 89, 90, 87), (87, 90, 91, 85), (94, 98, 99, 95), (88, 92, 93, 89), (91, 95, 92, 88), (89, 93, 94, 90), (98, 97, 96, 99), (92, 96, 97, 93), (95, 99, 96, 92), (93, 97, 98, 94), (120, 101, 103, 121), (121, 103, 107, 122), (122, 107, 105, 123), (123, 105, 101, 120), (124, 125, 104, 106), (101, 108, 109, 103), (110, 114, 115, 111), (105, 111, 108, 101), (103, 109, 110, 107), (107, 110, 111, 105), (114, 118, 119, 115), (108, 112, 113, 109), (111, 115, 112, 108), (109, 113, 114, 110), (118, 117, 116, 119), (112, 116, 117, 113), (115, 119, 116, 112), (113, 117, 118, 114), (126, 127, 125, 124), (102, 100, 127, 126), (106, 104, 100, 102), (120, 121, 122, 123), (102, 126, 124, 106), (104, 128, 129, 100), (130, 134, 135, 131), (125, 131, 128, 104), (100, 129, 130, 127), (127, 130, 131, 125), (134, 138, 139, 135), (128, 132, 133, 129), (131, 135, 132, 128), (129, 133, 134, 130), (138, 137, 136, 139), (132, 136, 137, 133), (135, 139, 136, 132), (133, 137, 138, 134), (140, 141, 143, 142), (142, 143, 147, 146), (146, 147, 145, 144), (144, 145, 141, 140), (142, 146, 144, 140), (141, 148, 149, 143), (150, 154, 155, 151), (145, 151, 148, 141), (143, 149, 150, 147), (147, 150, 151, 145), (154, 158, 159, 155), (148, 152, 153, 149), (151, 155, 152, 148), (149, 153, 154, 150), (158, 157, 156, 159), (152, 156, 157, 153), (155, 159, 156, 152), (153, 157, 158, 154), (160, 161, 163, 162), (162, 163, 167, 166), (166, 167, 165, 164), (164, 165, 161, 160), (162, 166, 164, 160), (167, 163, 169, 170), (171, 170, 174, 175), (165, 167, 170, 171), (163, 161, 168, 169), (161, 165, 171, 168), (174, 173, 172, 175), (169, 168, 172, 173), (168, 171, 175, 172), (170, 169, 173, 174), (176, 177, 179, 178), (178, 179, 183, 182), (182, 183, 181, 180), (180, 181, 177, 176), (178, 182, 180, 176), (183, 179, 185, 186), (187, 186, 190, 191), (181, 183, 186, 187), (179, 177, 184, 185), (177, 181, 187, 184), (190, 189, 188, 191), (185, 184, 188, 189), (184, 187, 191, 188), (186, 185, 189, 190), (192, 193, 195, 194), (194, 195, 199, 198), (198, 199, 197, 196), (196, 197, 193, 192), (194, 198, 196, 192), (199, 195, 201, 202), (203, 202, 206, 207), (197, 199, 202, 203), (195, 193, 200, 201), (193, 197, 203, 200), (206, 205, 204, 207), (201, 200, 204, 205), (200, 203, 207, 204), (202, 201, 205, 206), (208, 209, 211, 210), (210, 211, 215, 214), (214, 215, 213, 212), (212, 213, 209, 208), (210, 214, 212, 208), (215, 211, 217, 218), (219, 218, 222, 223), (213, 215, 218, 219), (211, 209, 216, 217), (209, 213, 219, 216), (222, 221, 220, 223), (217, 216, 220, 221), (216, 219, 223, 220), (218, 217, 221, 222), (224, 225, 227, 226), (226, 227, 231, 230), (230, 231, 229, 228), (228, 229, 225, 224), (226, 230, 228, 224), (227, 225, 232, 233), (234, 233, 232, 235), (225, 229, 235, 232), (231, 227, 233, 234), (229, 231, 234, 235), (236, 237, 239, 238), (238, 239, 243, 242), (242, 243, 241, 240), (240, 241, 237, 236), (238, 242, 240, 236), (239, 237, 244, 245), (246, 245, 244, 247), (237, 241, 247, 244), (243, 239, 245, 246), (241, 243, 246, 247), (248, 249, 251, 250), (250, 251, 255, 254), (254, 255, 253, 252), (252, 253, 249, 248), (250, 254, 252, 248), (251, 249, 256, 257), (258, 257, 256, 259), (249, 253, 259, 256), (255, 251, 257, 258), (253, 255, 258, 259), (260, 261, 263, 262), (262, 263, 267, 266), (266, 267, 265, 264), (264, 265, 261, 260), (262, 266, 264, 260), (263, 261, 268, 269), (270, 269, 268, 271), (261, 265, 271, 268), (267, 263, 269, 270), (265, 267, 270, 271), (272, 273, 275, 274), (274, 275, 279, 278), (278, 279, 277, 276), (276, 277, 273, 272), (274, 278, 276, 272), (275, 273, 280, 281), (282, 281, 280, 283), (273, 277, 283, 280), (279, 275, 281, 282), (277, 279, 282, 283), (284, 285, 287, 286), (286, 287, 291, 290), (290, 291, 289, 288), (288, 289, 285, 284), (286, 290, 288, 284), (287, 285, 292, 293), (294, 293, 292, 295), (285, 289, 295, 292), (291, 287, 293, 294), (289, 291, 294, 295), (296, 297, 299, 298), (298, 299, 303, 302), (302, 303, 301, 300), (300, 301, 297, 296), (298, 302, 300, 296), (299, 297, 304, 305), (306, 305, 304, 307), (297, 301, 307, 304), (303, 299, 305, 306), (301, 303, 306, 307), (308, 309, 311, 310), (310, 311, 315, 314), (314, 315, 313, 312), (312, 313, 309, 308), (310, 314, 312, 308), (311, 309, 316, 317), (318, 317, 316, 319), (309, 313, 319, 316), (315, 311, 317, 318), (313, 315, 318, 319), (320, 321, 323, 322), (322, 323, 327, 326), (326, 327, 325, 324), (324, 325, 321, 320), (322, 326, 324, 320), (323, 321, 328, 329), (330, 329, 328, 331), (321, 325, 331, 328), (327, 323, 329, 330), (325, 327, 330, 331), (332, 333, 335, 334), (334, 335, 339, 338), (338, 339, 337, 336), (336, 337, 333, 332), (334, 338, 336, 332), (335, 333, 340, 341), (342, 341, 340, 343), (333, 337, 343, 340), (339, 335, 341, 342), (337, 339, 342, 343), (344, 345, 347, 346), (346, 347, 351, 350), (350, 351, 349, 348), (348, 349, 345, 344), (346, 350, 348, 344), (347, 345, 352, 353), (354, 353, 352, 355), (345, 349, 355, 352), (351, 347, 353, 354), (349, 351, 354, 355), (356, 357, 359, 358), (358, 359, 363, 362), (362, 363, 361, 360), (360, 361, 357, 356), (358, 362, 360, 356), (359, 357, 364, 365), (366, 365, 364, 367), (357, 361, 367, 364), (363, 359, 365, 366), (361, 363, 366, 367), (368, 369, 371, 370), (370, 371, 375, 374), (374, 375, 373, 372), (372, 373, 369, 368), (370, 374, 372, 368), (371, 369, 376, 377), (378, 377, 376, 379), (369, 373, 379, 376), (375, 371, 377, 378), (373, 375, 378, 379), (380, 381, 383, 382), (382, 383, 387, 386), (386, 387, 385, 384), (384, 385, 381, 380), (382, 386, 384, 380), (383, 381, 388, 389), (390, 389, 388, 391), (381, 385, 391, 388), (387, 383, 389, 390), (385, 387, 390, 391), (392, 393, 395, 394), (394, 395, 399, 398), (398, 399, 397, 396), (396, 397, 393, 392), (394, 398, 396, 392), (395, 393, 400, 401), (402, 401, 400, 403), (393, 397, 403, 400), (399, 395, 401, 402), (397, 399, 402, 403), (404, 405, 407, 406), (406, 407, 411, 410), (410, 411, 409, 408), (408, 409, 405, 404), (406, 410, 408, 404), (407, 405, 412, 413), (414, 413, 412, 415), (405, 409, 415, 412), (411, 407, 413, 414), (409, 411, 414, 415), (416, 417, 419, 418), (418, 419, 423, 422), (422, 423, 421, 420), (420, 421, 417, 416), (418, 422, 420, 416), (419, 417, 424, 425), (426, 425, 424, 427), (417, 421, 427, 424), (423, 419, 425, 426), (421, 423, 426, 427), (428, 429, 431, 430), (430, 431, 435, 434), (434, 435, 433, 432), (432, 433, 429, 428), (430, 434, 432, 428), (431, 429, 436, 437), (438, 437, 436, 439), (429, 433, 439, 436), (435, 431, 437, 438), (433, 435, 438, 439), (573, 575, 578, 579), (542, 541, 540, 543), (442, 443, 445, 444), (575, 571, 577, 578), (535, 533, 540, 541), (444, 445, 447, 446), (570, 571, 575, 574), (534, 538, 536, 532), (446, 447, 449, 448), (574, 575, 573, 572), (536, 537, 533, 532), (448, 449, 451, 450), (572, 573, 569, 568), (538, 539, 537, 536), (450, 451, 453, 452), (570, 574, 572, 568), (534, 535, 539, 538), (452, 453, 455, 454), (571, 569, 576, 577), (532, 533, 535, 534), (454, 455, 457, 456), (578, 577, 576, 579), (525, 527, 530, 531), (456, 457, 459, 458), (566, 565, 564, 567), (527, 523, 529, 530), (458, 459, 461, 460), (559, 557, 564, 565), (521, 525, 531, 528), (460, 461, 463, 462), (558, 562, 560, 556), (530, 529, 528, 531), (462, 463, 465, 464), (560, 561, 557, 556), (523, 521, 528, 529), (464, 465, 467, 466), (562, 563, 561, 560), (522, 526, 524, 520), (466, 467, 469, 468), (558, 559, 563, 562), (524, 525, 521, 520), (468, 469, 471, 470), (556, 557, 559, 558), (526, 527, 525, 524), (470, 471, 473, 472), (561, 563, 566, 567), (522, 523, 527, 526), (472, 473, 475, 474), (563, 559, 565, 566), (520, 521, 523, 522), (474, 475, 477, 476), (557, 561, 567, 564), (514, 513, 517, 518), (476, 477, 479, 478), (545, 549, 555, 552), (512, 515, 519, 516), (478, 479, 481, 480), (551, 547, 553, 554), (513, 512, 516, 517), (480, 481, 483, 482), (549, 551, 554, 555), (518, 517, 516, 519), (482, 483, 485, 484), (544, 545, 547, 546), (440, 509, 515, 512), (484, 485, 487, 486), (546, 547, 551, 550), (507, 440, 512, 513), (486, 487, 489, 488), (550, 551, 549, 548), (509, 511, 514, 515), (488, 489, 491, 490), (548, 549, 545, 544), (515, 514, 518, 519), (490, 491, 493, 492), (546, 550, 548, 544), (511, 507, 513, 514), (492, 493, 495, 494), (547, 545, 552, 553), (506, 510, 508, 441), (494, 495, 497, 496), (554, 553, 552, 555), (508, 509, 440, 441), (496, 497, 499, 498), (537, 539, 542, 543), (510, 511, 509, 508), (498, 499, 501, 500), (539, 535, 541, 542), (506, 507, 511, 510), (500, 501, 503, 502), (445, 443, 505, 503, 501, 499, 497, 495, 493, 491, 489, 487, 485, 483, 481, 479, 477, 475, 473, 471, 469, 467, 465, 463, 461, 459, 457, 455, 453, 451, 449, 447), (441, 440, 507, 506), (502, 503, 505, 504), (568, 569, 571, 570), (533, 537, 543, 540), (504, 505, 443, 442), (442, 444, 446, 448, 450, 452, 454, 456, 458, 460, 462, 464, 466, 468, 470, 472, 474, 476, 478, 480, 482, 484, 486, 488, 490, 492, 494, 496, 498, 500, 502, 504), (569, 573, 579, 576), (581, 585, 591, 588), (587, 583, 589, 590), (585, 587, 590, 591), (580, 581, 583, 582), (582, 583, 587, 586), (586, 587, 585, 584), (584, 585, 581, 580), (582, 586, 584, 580), (583, 581, 588, 589), (590, 589, 588, 591), (597, 599, 602, 603), (599, 595, 601, 602), (594, 595, 599, 598), (598, 599, 597, 596), (596, 597, 593, 592), (594, 598, 596, 592), (595, 593, 600, 601), (602, 601, 600, 603), (592, 593, 595, 594), (593, 597, 603, 600), (609, 611, 614, 615), (611, 607, 613, 614), (606, 607, 611, 610), (610, 611, 609, 608), (608, 609, 605, 604), (606, 610, 608, 604), (607, 605, 612, 613), (614, 613, 612, 615), (604, 605, 607, 606), (605, 609, 615, 612), (621, 623, 626, 627), (623, 619, 625, 626), (618, 619, 623, 622), (622, 623, 621, 620), (620, 621, 617, 616), (618, 622, 620, 616), (619, 617, 624, 625), (626, 625, 624, 627), (616, 617, 619, 618), (617, 621, 627, 624), (633, 635, 638, 639), (635, 631, 637, 638), (630, 631, 635, 634), (634, 635, 633, 632), (632, 633, 629, 628), (630, 634, 632, 628), (631, 629, 636, 637), (638, 637, 636, 639), (628, 629, 631, 630), (629, 633, 639, 636), (641, 645, 651, 648), (647, 643, 649, 650), (645, 647, 650, 651), (640, 641, 643, 642), (642, 643, 647, 646), (646, 647, 645, 644), (644, 645, 641, 640), (642, 646, 644, 640), (643, 641, 648, 649), (650, 649, 648, 651), (653, 657, 663, 660), (659, 655, 661, 662), (657, 659, 662, 663), (652, 653, 655, 654), (654, 655, 659, 658), (658, 659, 657, 656), (656, 657, 653, 652), (654, 658, 656, 652), (655, 653, 660, 661), (662, 661, 660, 663), (665, 669, 675, 672), (671, 667, 673, 674), (669, 671, 674, 675), (664, 665, 667, 666), (666, 667, 671, 670), (670, 671, 669, 668), (668, 669, 665, 664), (666, 670, 668, 664), (667, 665, 672, 673), (674, 673, 672, 675), (677, 681, 687, 684), (683, 679, 685, 686), (681, 683, 686, 687), (676, 677, 679, 678), (678, 679, 683, 682), (682, 683, 681, 680), (680, 681, 677, 676), (678, 682, 680, 676), (679, 677, 684, 685), (686, 685, 684, 687), (689, 693, 699, 696), (695, 691, 697, 698), (693, 695, 698, 699), (688, 689, 691, 690), (690, 691, 695, 694), (694, 695, 693, 692), (692, 693, 689, 688), (690, 694, 692, 688), (691, 689, 696, 697), (698, 697, 696, 699), (701, 705, 711, 708), (707, 703, 709, 710), (705, 707, 710, 711), (700, 701, 703, 702), (702, 703, 707, 706), (706, 707, 705, 704), (704, 705, 701, 700), (702, 706, 704, 700), (703, 701, 708, 709), (710, 709, 708, 711), (713, 717, 723, 720), (719, 715, 721, 722), (717, 719, 722, 723), (712, 713, 715, 714), (714, 715, 719, 718), (718, 719, 717, 716), (716, 717, 713, 712), (714, 718, 716, 712), (715, 713, 720, 721), (722, 721, 720, 723), (725, 726, 727, 724), (724, 727, 729, 728), (728, 729, 731, 730), (730, 731, 726, 725), (724, 728, 730, 725), (729, 727, 733, 734), (735, 734, 738, 739), (731, 729, 734, 735), (727, 726, 732, 733), (726, 731, 735, 732), (738, 737, 736, 739), (733, 732, 736, 737), (732, 735, 739, 736), (734, 733, 737, 738), (741, 742, 743, 740), (740, 743, 745, 744), (744, 745, 747, 746), (746, 747, 742, 741), (740, 744, 746, 741), (745, 743, 749, 750), (751, 750, 754, 755), (747, 745, 750, 751), (743, 742, 748, 749), (742, 747, 751, 748), (754, 753, 752, 755), (749, 748, 752, 753), (748, 751, 755, 752), (750, 749, 753, 754), (756, 757, 759, 758), (758, 759, 763, 762), (762, 763, 761, 760), (760, 761, 757, 756), (758, 762, 760, 756), (757, 764, 765, 759), (766, 770, 771, 767), (761, 767, 764, 757), (759, 765, 766, 763), (763, 766, 767, 761), (770, 774, 775, 771), (764, 768, 769, 765), (767, 771, 768, 764), (765, 769, 770, 766), (774, 773, 772, 775), (768, 772, 773, 769), (771, 775, 772, 768), (769, 773, 774, 770), (786, 785, 789, 790), (784, 787, 791, 788), (785, 784, 788, 789), (790, 789, 788, 791), (776, 781, 787, 784), (779, 776, 784, 785), (781, 783, 786, 787), (787, 786, 790, 791), (783, 779, 785, 786), (778, 782, 780, 777), (780, 781, 776, 777), (782, 783, 781, 780), (778, 779, 783, 782), (777, 776, 779, 778), (792, 793, 795, 794), (794, 795, 799, 798), (798, 799, 797, 796), (796, 797, 793, 792), (794, 798, 796, 792), (799, 795, 801, 802), (803, 802, 806, 807), (797, 799, 802, 803), (795, 793, 800, 801), (793, 797, 803, 800), (806, 805, 804, 807), (801, 800, 804, 805), (800, 803, 807, 804), (802, 801, 805, 806), (824, 808, 809, 825), (825, 809, 811, 826), (826, 811, 810, 827), (827, 810, 808, 824), (808, 812, 813, 809), (814, 818, 819, 815), (810, 815, 812, 808), (809, 813, 814, 811), (811, 814, 815, 810), (818, 822, 823, 819), (812, 816, 817, 813), (815, 819, 816, 812), (813, 817, 818, 814), (822, 821, 820, 823), (816, 820, 821, 817), (819, 823, 820, 816), (817, 821, 822, 818), (824, 825, 826, 827), (828, 829, 831, 830), (830, 831, 835, 834), (834, 835, 833, 832), (832, 833, 829, 828), (830, 834, 832, 828), (831, 829, 836, 837), (838, 837, 836, 839), (829, 833, 839, 836), (835, 831, 837, 838), (833, 835, 838, 839), (840, 841, 843, 842), (842, 843, 847, 846), (846, 847, 845, 844), (844, 845, 841, 840), (842, 846, 844, 840), (843, 841, 848, 849), (850, 849, 848, 851), (841, 845, 851, 848), (847, 843, 849, 850), (845, 847, 850, 851), (852, 853, 855, 854), (854, 855, 859, 858), (858, 859, 857, 856), (856, 857, 853, 852), (854, 858, 856, 852), (855, 853, 860, 861), (862, 861, 860, 863), (853, 857, 863, 860), (859, 855, 861, 862), (857, 859, 862, 863), (864, 865, 867, 866), (866, 867, 871, 870), (870, 871, 869, 868), (868, 869, 865, 864), (866, 870, 868, 864), (867, 865, 872, 873), (874, 873, 872, 875), (865, 869, 875, 872), (871, 867, 873, 874), (869, 871, 874, 875), (876, 877, 879, 878), (878, 879, 883, 882), (882, 883, 881, 880), (880, 881, 877, 876), (878, 882, 880, 876), (879, 877, 884, 885), (886, 885, 884, 887), (877, 881, 887, 884), (883, 879, 885, 886), (881, 883, 886, 887), (888, 889, 891, 890), (890, 891, 895, 894), (894, 895, 893, 892), (892, 893, 889, 888), (890, 894, 892, 888), (891, 889, 896, 897), (898, 897, 896, 899), (889, 893, 899, 896), (895, 891, 897, 898), (893, 895, 898, 899), (900, 901, 903, 902), (902, 903, 907, 906), (906, 907, 905, 904), (904, 905, 901, 900), (902, 906, 904, 900), (903, 901, 908, 909), (910, 909, 908, 911), (901, 905, 911, 908), (907, 903, 909, 910), (905, 907, 910, 911), (912, 913, 915, 914), (914, 915, 919, 918), (918, 919, 917, 916), (916, 917, 913, 912), (914, 918, 916, 912), (915, 913, 920, 921), (922, 921, 920, 923), (913, 917, 923, 920), (919, 915, 921, 922), (917, 919, 922, 923), (924, 925, 927, 926), (926, 927, 931, 930), (930, 931, 929, 928), (928, 929, 925, 924), (926, 930, 928, 924), (927, 925, 932, 933), (934, 933, 932, 935), (925, 929, 935, 932), (931, 927, 933, 934), (929, 931, 934, 935), (936, 937, 939, 938), (938, 939, 943, 942), (942, 943, 941, 940), (940, 941, 937, 936), (938, 942, 940, 936), (939, 937, 944, 945), (946, 945, 944, 947), (937, 941, 947, 944), (943, 939, 945, 946), (941, 943, 946, 947), (948, 949, 951, 950), (950, 951, 955, 954), (954, 955, 953, 952), (952, 953, 949, 948), (950, 954, 952, 948), (951, 949, 956, 957), (958, 957, 956, 959), (949, 953, 959, 956), (955, 951, 957, 958), (953, 955, 958, 959), (960, 961, 963, 962), (962, 963, 967, 966), (966, 967, 965, 964), (964, 965, 961, 960), (962, 966, 964, 960), (963, 961, 968, 969), (970, 969, 968, 971), (961, 965, 971, 968), (967, 963, 969, 970), (965, 967, 970, 971), (972, 973, 975, 974), (974, 975, 979, 978), (978, 979, 977, 976), (976, 977, 973, 972), (974, 978, 976, 972), (975, 973, 980, 981), (982, 981, 980, 983), (973, 977, 983, 980), (979, 975, 981, 982), (977, 979, 982, 983), (984, 985, 987, 986), (986, 987, 991, 990), (990, 991, 989, 988), (988, 989, 985, 984), (986, 990, 988, 984), (987, 985, 992, 993), (994, 993, 992, 995), (985, 989, 995, 992), (991, 987, 993, 994), (989, 991, 994, 995), (996, 997, 999, 998), (998, 999, 1003, 1002), (1002, 1003, 1001, 1000), (1000, 1001, 997, 996), (998, 1002, 1000, 996), (999, 997, 1004, 1005), (1006, 1005, 1004, 1007), (997, 1001, 1007, 1004), (1003, 999, 1005, 1006), (1001, 1003, 1006, 1007), (1008, 1009, 1011, 1010), (1010, 1011, 1015, 1014), (1014, 1015, 1013, 1012), (1012, 1013, 1009, 1008), (1010, 1014, 1012, 1008), (1011, 1009, 1016, 1017), (1018, 1017, 1016, 1019), (1009, 1013, 1019, 1016), (1015, 1011, 1017, 1018), (1013, 1015, 1018, 1019), (1020, 1021, 1023, 1022), (1022, 1023, 1027, 1026), (1026, 1027, 1025, 1024), (1024, 1025, 1021, 1020), (1022, 1026, 1024, 1020), (1023, 1021, 1028, 1029), (1030, 1029, 1028, 1031), (1021, 1025, 1031, 1028), (1027, 1023, 1029, 1030), (1025, 1027, 1030, 1031), (1032, 1033, 1035, 1034), (1034, 1035, 1039, 1038), (1038, 1039, 1037, 1036), (1036, 1037, 1033, 1032), (1034, 1038, 1036, 1032), (1035, 1033, 1040, 1041), (1042, 1041, 1040, 1043), (1033, 1037, 1043, 1040), (1039, 1035, 1041, 1042), (1037, 1039, 1042, 1043), (1044, 1045, 1047, 1046), (1046, 1047, 1051, 1050), (1050, 1051, 1049, 1048), (1048, 1049, 1045, 1044), (1046, 1050, 1048, 1044), (1047, 1045, 1052, 1053), (1054, 1053, 1052, 1055), (1045, 1049, 1055, 1052), (1051, 1047, 1053, 1054), (1049, 1051, 1054, 1055), (1056, 1057, 1059, 1058), (1058, 1059, 1063, 1062), (1062, 1063, 1061, 1060), (1060, 1061, 1057, 1056), (1058, 1062, 1060, 1056), (1059, 1057, 1064, 1065), (1066, 1065, 1064, 1067), (1057, 1061, 1067, 1064), (1063, 1059, 1065, 1066), (1061, 1063, 1066, 1067), (1068, 1069, 1071, 1070), (1070, 1071, 1075, 1074), (1074, 1075, 1073, 1072), (1072, 1073, 1069, 1068), (1070, 1074, 1072, 1068), (1071, 1069, 1076, 1077), (1078, 1077, 1076, 1079), (1069, 1073, 1079, 1076), (1075, 1071, 1077, 1078), (1073, 1075, 1078, 1079), (1080, 1081, 1083, 1082), (1082, 1083, 1087, 1086), (1086, 1087, 1085, 1084), (1084, 1085, 1081, 1080), (1082, 1086, 1084, 1080), (1083, 1081, 1088, 1089), (1090, 1089, 1088, 1091), (1081, 1085, 1091, 1088), (1087, 1083, 1089, 1090), (1085, 1087, 1090, 1091), (1092, 1093, 1095, 1094), (1094, 1095, 1099, 1098), (1098, 1099, 1097, 1096), (1096, 1097, 1093, 1092), (1094, 1098, 1096, 1092), (1095, 1093, 1100, 1101), (1102, 1101, 1100, 1103), (1093, 1097, 1103, 1100), (1099, 1095, 1101, 1102), (1097, 1099, 1102, 1103), (1104, 1105, 1107, 1106), (1106, 1107, 1111, 1110), (1110, 1111, 1109, 1108), (1108, 1109, 1105, 1104), (1106, 1110, 1108, 1104), (1107, 1105, 1112, 1113), (1114, 1113, 1112, 1115), (1105, 1109, 1115, 1112), (1111, 1107, 1113, 1114), (1109, 1111, 1114, 1115), (1116, 1117, 1119, 1118), (1118, 1119, 1123, 1122), (1122, 1123, 1121, 1120), (1120, 1121, 1117, 1116), (1118, 1122, 1120, 1116), (1119, 1117, 1124, 1125), (1126, 1125, 1124, 1127), (1117, 1121, 1127, 1124), (1123, 1119, 1125, 1126), (1121, 1123, 1126, 1127), (1128, 1129, 1131, 1130), (1130, 1131, 1135, 1134), (1134, 1135, 1133, 1132), (1132, 1133, 1129, 1128), (1130, 1134, 1132, 1128), (1131, 1129, 1136, 1137), (1138, 1137, 1136, 1139), (1129, 1133, 1139, 1136), (1135, 1131, 1137, 1138), (1133, 1135, 1138, 1139), (1145, 1147, 1150, 1151), (1147, 1143, 1149, 1150), (1141, 1145, 1151, 1148), (1150, 1149, 1148, 1151), (1143, 1141, 1148, 1149), (1142, 1146, 1144, 1140), (1144, 1145, 1141, 1140), (1146, 1147, 1145, 1144), (1142, 1143, 1147, 1146), (1140, 1141, 1143, 1142), (1153, 1157, 1163, 1160), (1159, 1155, 1161, 1162), (1157, 1159, 1162, 1163), (1152, 1153, 1155, 1154), (1154, 1155, 1159, 1158), (1158, 1159, 1157, 1156), (1156, 1157, 1153, 1152), (1154, 1158, 1156, 1152), (1155, 1153, 1160, 1161), (1162, 1161, 1160, 1163)])
me_plane.use_remesh_preserve_volume = False
me_plane.use_remesh_preserve_attributes = False
me_plane.use_mirror_vertex_groups = False
me_plane.update()

# ---- objects
ob_plane = bpy.data.objects.new('Plane', me_plane)

# ---- transforms, parenting, visibility, modifiers, constraints
ob_plane.location = (0.0, 0.0, 0.0)
ob_plane.scale = (6.798, 6.798, 6.798)
ob_plane.lineart.crease_threshold = 0.0

# ---- collection membership
col_collection_1.objects.link(ob_plane)

# ---- scene / render settings (as saved in the file)
scene.frame_start = 1; scene.frame_end = 250; scene.frame_set(1)
scene.render.engine = 'BLENDER_EEVEE_NEXT'
scene.render.resolution_percentage = 50
scene.render.dither_intensity = 0.0
scene.cycles.use_denoising = False
scene.cycles.samples = 128
scene.cycles.sampling_pattern = 'TABULATED_SOBOL'
scene.cycles.use_adaptive_sampling = False
scene.cycles.use_light_tree = False
scene.cycles.blur_glossy = 0.0
scene.cycles.sample_clamp_indirect = 0.0
scene.view_settings.view_transform = 'Standard'
bpy.context.view_layer.update()

# ---- added for rendering (the .blend has no active camera and no usable light): camera, sun
cam_auto = bpy.data.cameras.new('AutoCamera')
cam_auto.lens = 50.0
cam_auto.sensor_width = 36.0
cam_auto.clip_end = 1000.0
ob_auto_camera = bpy.data.objects.new('AutoCamera', cam_auto)
scene.collection.objects.link(ob_auto_camera)
ob_auto_camera.location = (21.4584, -25.5352, 19.973)
ob_auto_camera.rotation_euler = (1.09748, -7.21219e-08, 0.694738)
scene.camera = ob_auto_camera
light_auto_sun = bpy.data.lights.new('AutoSun', 'SUN')
light_auto_sun.energy = 3.0
light_auto_sun.angle = 0.0523599
ob_auto_sun = bpy.data.objects.new('AutoSun', light_auto_sun)
scene.collection.objects.link(ob_auto_sun)
ob_auto_sun.rotation_euler = (0.872665, 0.174533, 0.523599)
bpy.context.view_layer.update()

